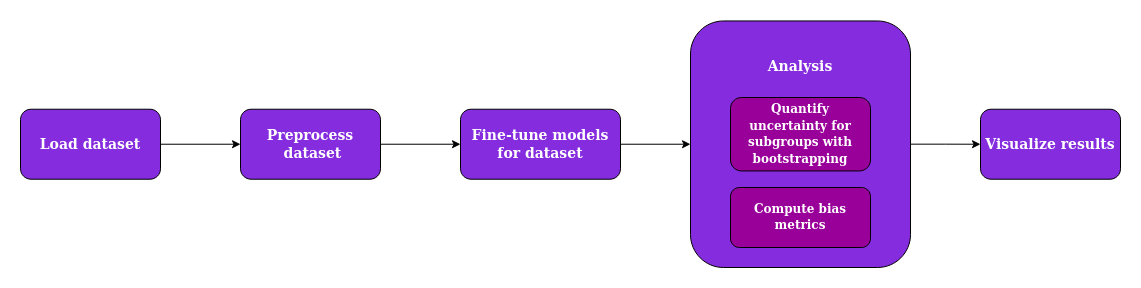

The diagram above was exported from draw.io. Its source (the exported page's mxGraphModel, read from the mxfile embedded in the PNG):
<mxGraphModel dx="1135" dy="638" grid="1" gridSize="10" guides="1" tooltips="1" connect="1" arrows="1" fold="1" page="1" pageScale="1" pageWidth="850" pageHeight="1100" math="0" shadow="0">
  <root>
    <mxCell id="0" />
    <mxCell id="1" parent="0" />
    <mxCell id="NR_Q3zGdcYZtUHcx7NVW-13" style="edgeStyle=orthogonalEdgeStyle;rounded=0;orthogonalLoop=1;jettySize=auto;html=1;entryX=0;entryY=0.5;entryDx=0;entryDy=0;fontSize=14;" edge="1" parent="1" source="OOUU9Hf3ILu-f6U2OoeW-5" target="NR_Q3zGdcYZtUHcx7NVW-10">
      <mxGeometry relative="1" as="geometry" />
    </mxCell>
    <mxCell id="OOUU9Hf3ILu-f6U2OoeW-5" value="&lt;div&gt;&lt;font style=&quot;font-size: 14px;&quot; face=&quot;Comic Sans MS&quot;&gt;&lt;b&gt;&lt;font color=&quot;#FFFFFF&quot;&gt;&lt;font style=&quot;font-size: 14px;&quot;&gt;Analysis&lt;/font&gt;&lt;br&gt;&lt;/font&gt;&lt;/b&gt;&lt;/font&gt;&lt;/div&gt;&lt;div&gt;&lt;font size=&quot;3&quot; face=&quot;Comic Sans MS&quot;&gt;&lt;b&gt;&lt;font color=&quot;#FFFFFF&quot;&gt;&lt;br&gt;&lt;/font&gt;&lt;/b&gt;&lt;/font&gt;&lt;/div&gt;&lt;div&gt;&lt;font size=&quot;3&quot; face=&quot;Comic Sans MS&quot;&gt;&lt;b&gt;&lt;font color=&quot;#FFFFFF&quot;&gt;&lt;br&gt;&lt;/font&gt;&lt;/b&gt;&lt;/font&gt;&lt;/div&gt;&lt;div&gt;&lt;font size=&quot;3&quot;&gt;&lt;br&gt;&lt;/font&gt;&lt;/div&gt;&lt;div&gt;&lt;font size=&quot;3&quot;&gt;&lt;br&gt;&lt;/font&gt;&lt;/div&gt;&lt;div&gt;&lt;font size=&quot;3&quot;&gt;&lt;br&gt;&lt;/font&gt;&lt;/div&gt;&lt;div&gt;&lt;font size=&quot;3&quot;&gt;&lt;br&gt;&lt;/font&gt;&lt;/div&gt;&lt;div&gt;&lt;font size=&quot;3&quot;&gt;&lt;br&gt;&lt;/font&gt;&lt;/div&gt;&lt;div&gt;&lt;font size=&quot;3&quot;&gt;&lt;br&gt;&lt;/font&gt;&lt;/div&gt;" style="rounded=1;whiteSpace=wrap;html=1;fillColor=#852CDE;perimeterSpacing=0;" parent="1" vertex="1">
      <mxGeometry x="720" y="213.44" width="220" height="246.57" as="geometry" />
    </mxCell>
    <mxCell id="fOtI29H3gwgzJLOCSWZ0-18" value="&lt;font face=&quot;Comic Sans MS&quot;&gt;&lt;b&gt;&lt;font color=&quot;#FFFFFF&quot;&gt;&lt;font face=&quot;Comic Sans MS&quot;&gt;&lt;b&gt;&lt;font color=&quot;#FFFFFF&quot;&gt;Quantify&lt;br&gt;&lt;/font&gt;&lt;/b&gt;&lt;/font&gt;uncertainty for subgroups with bootstrapping&lt;br&gt;&lt;/font&gt;&lt;/b&gt;&lt;/font&gt;" style="rounded=1;whiteSpace=wrap;html=1;fillColor=#990099;perimeterSpacing=0;" parent="1" vertex="1">
      <mxGeometry x="760" y="290" width="140" height="73.44" as="geometry" />
    </mxCell>
    <mxCell id="fOtI29H3gwgzJLOCSWZ0-13" value="&lt;font face=&quot;Comic Sans MS&quot;&gt;&lt;b&gt;&lt;font color=&quot;#FFFFFF&quot;&gt;Compute bias metrics&lt;br&gt;&lt;/font&gt;&lt;/b&gt;&lt;/font&gt;" style="rounded=1;whiteSpace=wrap;html=1;fillColor=#990099;" parent="1" vertex="1">
      <mxGeometry x="760" y="380" width="140" height="60" as="geometry" />
    </mxCell>
    <mxCell id="NR_Q3zGdcYZtUHcx7NVW-9" style="edgeStyle=orthogonalEdgeStyle;rounded=0;orthogonalLoop=1;jettySize=auto;html=1;entryX=0;entryY=0.5;entryDx=0;entryDy=0;fontSize=14;" edge="1" parent="1" source="OOUU9Hf3ILu-f6U2OoeW-8" target="OOUU9Hf3ILu-f6U2OoeW-5">
      <mxGeometry relative="1" as="geometry" />
    </mxCell>
    <mxCell id="OOUU9Hf3ILu-f6U2OoeW-8" value="&lt;font style=&quot;font-size: 14px;&quot; face=&quot;Comic Sans MS&quot;&gt;&lt;b&gt;&lt;font color=&quot;#FFFFFF&quot;&gt;Fine-tune models for dataset&lt;br&gt;&lt;/font&gt;&lt;/b&gt;&lt;/font&gt;" style="rounded=1;whiteSpace=wrap;html=1;fillColor=#852CDE;" parent="1" vertex="1">
      <mxGeometry x="490" y="301.72" width="160" height="70" as="geometry" />
    </mxCell>
    <mxCell id="NR_Q3zGdcYZtUHcx7NVW-7" style="edgeStyle=orthogonalEdgeStyle;rounded=0;orthogonalLoop=1;jettySize=auto;html=1;entryX=0;entryY=0.5;entryDx=0;entryDy=0;fontSize=14;" edge="1" parent="1" source="NR_Q3zGdcYZtUHcx7NVW-2" target="OOUU9Hf3ILu-f6U2OoeW-8">
      <mxGeometry relative="1" as="geometry" />
    </mxCell>
    <mxCell id="NR_Q3zGdcYZtUHcx7NVW-2" value="&lt;font style=&quot;font-size: 14px;&quot;&gt;&lt;b&gt;&lt;font style=&quot;font-size: 14px;&quot; color=&quot;#FFFFFF&quot;&gt;&lt;font style=&quot;font-size: 14px;&quot; face=&quot;Comic Sans MS&quot;&gt;Preprocess&lt;/font&gt;&lt;/font&gt;&lt;/b&gt;&lt;/font&gt;&lt;div style=&quot;font-size: 14px;&quot;&gt;&lt;font style=&quot;font-size: 14px;&quot; face=&quot;Comic Sans MS&quot;&gt;&lt;b&gt;&lt;font style=&quot;font-size: 14px;&quot; color=&quot;#FFFFFF&quot;&gt;&amp;nbsp;dataset&lt;/font&gt;&lt;/b&gt;&lt;/font&gt;&lt;/div&gt;" style="rounded=1;whiteSpace=wrap;html=1;fillColor=#852CDE;perimeterSpacing=0;" vertex="1" parent="1">
      <mxGeometry x="270" y="301.72" width="140" height="70" as="geometry" />
    </mxCell>
    <mxCell id="NR_Q3zGdcYZtUHcx7NVW-4" style="edgeStyle=orthogonalEdgeStyle;rounded=0;orthogonalLoop=1;jettySize=auto;html=1;entryX=0;entryY=0.5;entryDx=0;entryDy=0;fontSize=14;" edge="1" parent="1" source="NR_Q3zGdcYZtUHcx7NVW-3" target="NR_Q3zGdcYZtUHcx7NVW-2">
      <mxGeometry relative="1" as="geometry" />
    </mxCell>
    <mxCell id="NR_Q3zGdcYZtUHcx7NVW-3" value="&lt;font style=&quot;font-size: 14px;&quot; face=&quot;Comic Sans MS&quot;&gt;&lt;b&gt;&lt;font color=&quot;#FFFFFF&quot;&gt;Load dataset&lt;/font&gt;&lt;/b&gt;&lt;/font&gt;" style="rounded=1;whiteSpace=wrap;html=1;fillColor=#852CDE;perimeterSpacing=0;" vertex="1" parent="1">
      <mxGeometry x="50" y="301.72" width="140" height="70" as="geometry" />
    </mxCell>
    <mxCell id="NR_Q3zGdcYZtUHcx7NVW-10" value="&lt;font style=&quot;font-size: 14px;&quot; face=&quot;Comic Sans MS&quot;&gt;&lt;b&gt;&lt;font color=&quot;#FFFFFF&quot;&gt;Visualize results&lt;br&gt;&lt;/font&gt;&lt;/b&gt;&lt;/font&gt;" style="rounded=1;whiteSpace=wrap;html=1;fillColor=#852CDE;perimeterSpacing=0;" vertex="1" parent="1">
      <mxGeometry x="1010" y="301.73" width="140" height="70" as="geometry" />
    </mxCell>
  </root>
</mxGraphModel>